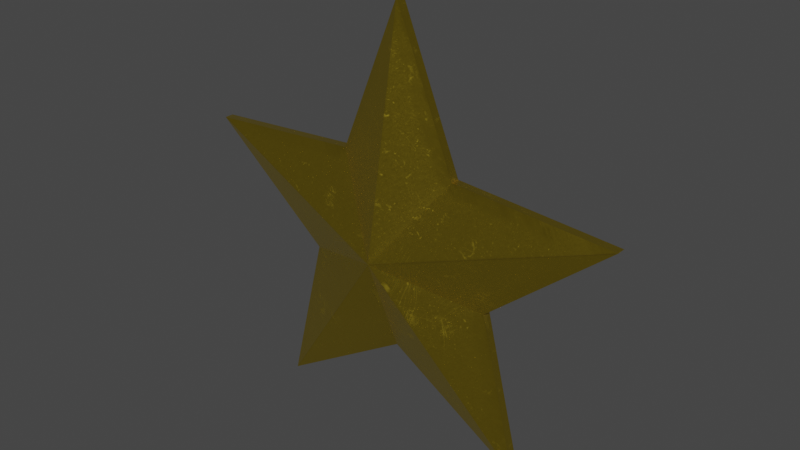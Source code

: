 # Source: model.blend  (saved by Blender 2.93.21; exported with 4.5.12 LTS)
import bpy
from mathutils import Matrix  # noqa: F401  (used for matrix-valued properties, if any)

bpy.ops.wm.read_factory_settings(use_empty=True)
scene = bpy.context.scene
scene.name = 'Scene'

# ---- collections
col_collection = bpy.data.collections.new('Collection'); scene.collection.children.link(col_collection)

# ---- images (referenced by path relative to the original .blend; pixels are not part of the script)
import os
ASSET_DIR = os.environ.get("B2B_ASSET_DIR", "")  # directory of the original .blend (textures are referenced by path, not embedded)
HERE = os.path.dirname(os.path.abspath(__file__))  # packed textures are extracted next to this script under _unpacked/

def load_image(name, relpath, width, height, colorspace="sRGB"):
    """Load a texture the original file referenced (path relative to the .blend, or extracted next to this script)."""
    p = next((c for c in (os.path.join(HERE, relpath), os.path.join(ASSET_DIR, relpath)) if relpath and os.path.exists(c)), "")
    if p:
        img = bpy.data.images.load(p, check_existing=True)
        img.name = name
    else:  # same state as the original file: an image datablock whose file is absent (Cycles renders it pink)
        img = bpy.data.images.new(name, width, height)
        img.source = "FILE"
        img.filepath = "//" + (relpath or name)
    img.colorspace_settings.name = colorspace
    return img
img_gold_star_star_basecolor_png = load_image('gold star_Star_BaseColor.png', '_unpacked/gold_star_Star_BaseColor.5da7e538.png', 2048, 2048, 'sRGB')
img_gold_star_star_normal_png = load_image('gold star_Star_Normal.png', '_unpacked/gold_star_Star_Normal.ae372d5a.png', 2048, 2048, 'Non-Color')
img_gold_star_star_roughness_png = load_image('gold star_Star_Roughness.png', '_unpacked/gold_star_Star_Roughness.922380f1.png', 2048, 2048, 'Non-Color')
img_gold_star_star_metallic_png = load_image('gold star_Star_Metallic.png', '_unpacked/gold_star_Star_Metallic.2babb1cb.png', 2048, 2048, 'Non-Color')

# ---- materials (node trees are filled in below, after node groups)
mat_star = bpy.data.materials.new('Star')
mat_star.use_transparent_shadow = False
mat_star.roughness = 0.5

# ---- material node trees
mat_star.use_nodes = True; mat_star.node_tree.nodes.clear()
_N = mat_star.node_tree.nodes; _L = mat_star.node_tree.links
n0 = _N.new('ShaderNodeBsdfPrincipled'); n0.name = 'Principled BSDF'; n0.location = (10, 300)
n0.distribution = 'GGX'
n0.subsurface_method = 'BURLEY'
n0.inputs[3].default_value = 1.45
n0.inputs[13].default_value = 0.3603
n0.inputs[18].default_value = 0.7206
n0.inputs[27].default_value = (0.0, 0.0, 0.0, 1.0)
n0.inputs[28].default_value = 1.0
n1 = _N.new('ShaderNodeOutputMaterial'); n1.name = 'Material Output'; n1.location = (300, 300)
n2 = _N.new('ShaderNodeNormalMap'); n2.name = 'Normal Map'; n2.location = (-300, -300)
n2.label = 'Normal/Map'
n3 = _N.new('ShaderNodeTexImage'); n3.name = 'Image Texture'; n3.location = (-300, 600)
n3.image = img_gold_star_star_basecolor_png
n4 = _N.new('ShaderNodeTexImage'); n4.name = 'Image Texture.001'; n4.location = (-600, -900)
n4.image = img_gold_star_star_normal_png
n5 = _N.new('ShaderNodeTexImage'); n5.name = 'Image Texture.002'; n5.location = (-300, 300)
n5.image = img_gold_star_star_roughness_png
n6 = _N.new('ShaderNodeTexImage'); n6.name = 'Image Texture.003'; n6.location = (-300, 0)
n6.image = img_gold_star_star_metallic_png
n7 = _N.new('ShaderNodeMix'); n7.name = 'Mix'; n7.location = (-260, 180)
n7.data_type = 'RGBA'
n7.inputs[7].default_value = (1.0, 1.0, 1.0, 1.0)
n8 = _N.new('ShaderNodeMix'); n8.name = 'Mix.001'; n8.location = (-160, 180)
n8.data_type = 'RGBA'
n8.inputs[0].default_value = 0.1985
n8.inputs[6].default_value = (1.0, 1.0, 1.0, 1.0)
_L.new(n0.outputs[0], n1.inputs[0])
_L.new(n2.outputs[0], n0.inputs[5])
_L.new(n3.outputs[0], n0.inputs[0])
_L.new(n4.outputs[0], n2.inputs[1])
_L.new(n5.outputs[0], n0.inputs[2])
_L.new(n6.outputs[0], n0.inputs[1])
_L.new(n3.outputs[0], n7.inputs[6])
_L.new(n6.outputs[0], n7.inputs[0])
_L.new(n7.outputs[2], n8.inputs[7])
_L.new(n8.outputs[2], n0.inputs[14])
n1.is_active_output = True

# ---- world
world_world = bpy.data.worlds.new('World'); scene.world = world_world
world_world.use_nodes = True; world_world.node_tree.nodes.clear()
_N = world_world.node_tree.nodes; _L = world_world.node_tree.links
n0 = _N.new('ShaderNodeOutputWorld'); n0.name = 'World Output'; n0.location = (300, 300)
n1 = _N.new('ShaderNodeBackground'); n1.name = 'Background'; n1.location = (10, 300)
n1.inputs[0].default_value = (0.05088, 0.05088, 0.05088, 1.0)
_L.new(n1.outputs[0], n0.inputs[0])
n0.is_active_output = True
world_world.color = (0.05088, 0.05088, 0.05088)
world_world.use_sun_shadow = False
world_world.sun_shadow_jitter_overblur = 0.0

# ---- meshes
me_circle = bpy.data.meshes.new('Circle')
me_circle.from_pydata([(-4.44e-07, 0.5855, 30.09), (-28.62, 0.5855, 9.299), (-17.69, 0.5856, -24.34), (17.69, 0.5856, -24.34), (28.62, 0.5855, 9.299), (7.837, 0.5855, 10.79), (-7.837, 0.5855, 10.79), (-12.68, 0.5855, -4.12), (2.038e-06, 0.5855, -13.33), (12.68, 0.5855, -4.12), (-4.44e-07, 5.731, -9.447e-07), (-4.44e-07, -0.5856, 30.09), (-28.62, -0.5855, 9.299), (-17.69, -0.5855, -24.34), (17.69, -0.5855, -24.34), (28.62, -0.5855, 9.299), (7.837, -0.5855, 10.79), (-7.837, -0.5855, 10.79), (-12.68, -0.5855, -4.12), (2.038e-06, -0.5855, -13.33), (12.68, -0.5855, -4.12), (-4.44e-07, -5.731, -9.748e-07)], [], [(9, 10, 4), (4, 10, 5), (3, 10, 9), (8, 10, 3), (2, 10, 8), (7, 10, 2), (1, 10, 7), (6, 10, 1), (0, 10, 6), (5, 10, 0), (20, 15, 21), (15, 16, 21), (14, 20, 21), (19, 14, 21), (13, 19, 21), (18, 13, 21), (12, 18, 21), (17, 12, 21), (11, 17, 21), (16, 11, 21), (0, 11, 16, 5), (8, 19, 13, 2), (4, 15, 20, 9), (1, 12, 17, 6), (9, 20, 14, 3), (6, 17, 11, 0), (2, 13, 18, 7), (5, 16, 15, 4), (7, 18, 12, 1), (3, 14, 19, 8)])
me_circle.polygons.foreach_set('use_smooth', [True] * 30)
_k = set([(0, 5), (0, 6), (0, 10), (0, 11), (1, 6), (1, 7), (1, 10), (1, 12), (2, 7), (2, 8), (2, 10), (2, 13), (3, 8), (3, 9), (3, 10), (3, 14), (4, 5), (4, 9), (4, 10), (4, 15), (5, 10), (5, 16), (6, 10), (6, 17), (7, 10), (7, 18), (8, 10), (8, 19), (9, 10), (9, 20), (11, 16), (11, 17), (11, 21), (12, 17), (12, 18), (12, 21), (13, 18), (13, 19), (13, 21), (14, 19), (14, 20), (14, 21), (15, 16), (15, 20), (15, 21), (16, 21), (17, 21), (18, 21), (19, 21), (20, 21)])
me_circle.attributes.new('sharp_edge', 'BOOLEAN', 'EDGE').data.foreach_set('value', [ (min(e.vertices), max(e.vertices)) in _k for e in me_circle.edges])
_uv = me_circle.uv_layers.new(name='UVMap')
_uv.uv.foreach_set('vector', [0.8127, 0.1421, 0.7782, 0.2682, 0.6885, 0.0, 0.6885, 0.0, 0.7782, 0.2682, 0.6747, 0.1882, 1.0, 0.09357, 0.7782, 0.2682, 0.8127, 0.1421, 0.898, 0.2553, 0.7782, 0.2682, 1.0, 0.09357, 1.0, 0.4136, 0.7782, 0.2682, 0.898, 0.2553, 0.8127, 0.3715, 0.7782, 0.2682, 1.0, 0.4136, 0.6885, 0.5178, 0.7782, 0.2682, 0.8127, 0.3715, 0.6747, 0.33, 0.7782, 0.2682, 0.6885, 0.5178, 0.4959, 0.2622, 0.7782, 0.2682, 0.6747, 0.33, 0.6747, 0.1882, 0.7782, 0.2682, 0.4959, 0.2622, 0.1759, 0.3349, 0.0, 0.2579, 0.2649, 0.2721, 0.0, 0.2579, 0.1759, 0.1907, 0.2649, 0.2721, 0.1894, 0.5263, 0.1759, 0.3349, 0.2649, 0.2721, 0.3117, 0.3832, 0.1894, 0.5263, 0.2649, 0.2721, 0.4959, 0.4343, 0.3117, 0.3832, 0.2649, 0.2721, 0.3956, 0.2689, 0.4959, 0.4343, 0.2649, 0.2721, 0.4959, 0.109, 0.3956, 0.2689, 0.2649, 0.2721, 0.3117, 0.1499, 0.4959, 0.109, 0.2649, 0.2721, 0.1894, 0.0, 0.3117, 0.1499, 0.2649, 0.2721, 0.1759, 0.1907, 0.1894, 0.0, 0.2649, 0.2721, 0.572, 0.7108, 0.5612, 0.7108, 0.5612, 0.5178, 0.572, 0.5178, 0.5394, 0.7108, 0.5285, 0.7108, 0.5285, 0.5178, 0.5394, 0.5178, 0.5177, 0.7108, 0.5068, 0.7108, 0.5068, 0.5178, 0.5177, 0.5178, 0.5829, 0.5178, 0.5938, 0.5178, 0.5938, 0.7108, 0.5829, 0.7108, 0.5829, 0.7108, 0.572, 0.7108, 0.572, 0.5178, 0.5829, 0.5178, 0.5503, 0.5178, 0.5612, 0.5178, 0.5612, 0.7108, 0.5503, 0.7108, 0.5394, 0.5178, 0.5503, 0.5178, 0.5503, 0.7108, 0.5394, 0.7108, 0.6047, 0.7108, 0.5938, 0.7108, 0.5938, 0.5178, 0.6047, 0.5178, 0.5177, 0.5178, 0.5285, 0.5178, 0.5285, 0.7108, 0.5177, 0.7108, 0.4959, 0.5178, 0.5068, 0.5178, 0.5068, 0.7108, 0.4959, 0.7108])
me_circle.materials.append(mat_star)
me_circle.use_remesh_fix_poles = True
me_circle.use_remesh_preserve_attributes = False
me_circle.update()
me_circle.normals_split_custom_set([tuple(v) for v in zip(*[iter([0.2665, 0.9104, -0.3166, 0.2665, 0.9104, -0.3166, 0.2665, 0.9104, -0.3166, 0.02956, 0.9104, 0.4128, 0.02956, 0.9104, 0.4128, 0.02956, 0.9104, 0.4128, 0.4017, 0.9104, 0.09945, 0.4017, 0.9104, 0.09945, 0.4017, 0.9104, 0.09945, -0.2187, 0.9104, -0.3513, -0.2187, 0.9104, -0.3513, -0.2187, 0.9104, -0.3513, 0.2187, 0.9104, -0.3513, 0.2187, 0.9104, -0.3513, 0.2187, 0.9104, -0.3513, -0.4017, 0.9104, 0.09945, -0.4017, 0.9104, 0.09945, -0.4017, 0.9104, 0.09945, -0.2665, 0.9104, -0.3166, -0.2665, 0.9104, -0.3166, -0.2665, 0.9104, -0.3166, -0.02956, 0.9104, 0.4128, -0.02956, 0.9104, 0.4128, -0.02956, 0.9104, 0.4128, -0.3834, 0.9104, 0.1557, -0.3834, 0.9104, 0.1557, -0.3834, 0.9104, 0.1557, 0.3834, 0.9104, 0.1557, 0.3834, 0.9104, 0.1557, 0.3834, 0.9104, 0.1557, 0.2665, -0.9104, -0.3166, 0.2665, -0.9104, -0.3166, 0.2665, -0.9104, -0.3166, 0.02956, -0.9104, 0.4128, 0.02956, -0.9104, 0.4128, 0.02956, -0.9104, 0.4128, 0.4017, -0.9104, 0.09945, 0.4017, -0.9104, 0.09945, 0.4017, -0.9104, 0.09945, -0.2187, -0.9104, -0.3513, -0.2187, -0.9104, -0.3513, -0.2187, -0.9104, -0.3513, 0.2187, -0.9103, -0.3513, 0.2187, -0.9103, -0.3513, 0.2187, -0.9103, -0.3513, -0.4017, -0.9104, 0.09944, -0.4017, -0.9104, 0.09944, -0.4017, -0.9104, 0.09944, -0.2665, -0.9104, -0.3166, -0.2665, -0.9104, -0.3166, -0.2665, -0.9104, -0.3166, -0.02956, -0.9104, 0.4128, -0.02956, -0.9104, 0.4128, -0.02956, -0.9104, 0.4128, -0.3834, -0.9104, 0.1557, -0.3834, -0.9104, 0.1557, -0.3834, -0.9104, 0.1557, 0.3834, -0.9104, 0.1557, 0.3834, -0.9104, 0.1557, 0.3834, -0.9104, 0.1557, 0.9266, 0.0, 0.3762, 0.9266, 0.0, 0.3762, 0.9266, 0.0, 0.3762, 0.9266, 0.0, 0.3762, 0.5285, 0.0, -0.8489, 0.5285, 0.0, -0.8489, 0.5285, 0.0, -0.8489, 0.5285, 0.0, -0.8489, 0.6441, 0.0, -0.765, 0.6441, 0.0, -0.765, 0.6441, 0.0, -0.765, 0.6441, 0.0, -0.765, -0.07142, 0.0, 0.9974, -0.07142, 0.0, 0.9974, -0.07142, 0.0, 0.9974, -0.07142, 0.0, 0.9974, 0.9707, 0.0, 0.2403, 0.9707, 0.0, 0.2403, 0.9707, 0.0, 0.2403, 0.9707, 0.0, 0.2403, -0.9266, 0.0, 0.3762, -0.9266, 0.0, 0.3762, -0.9266, 0.0, 0.3762, -0.9266, 0.0, 0.3762, -0.9707, 0.0, 0.2403, -0.9707, 0.0, 0.2403, -0.9707, 0.0, 0.2403, -0.9707, 0.0, 0.2403, 0.07142, 0.0, 0.9974, 0.07142, 0.0, 0.9974, 0.07142, 0.0, 0.9974, 0.07142, 0.0, 0.9974, -0.6441, 0.0, -0.765, -0.6441, 0.0, -0.765, -0.6441, 0.0, -0.765, -0.6441, 0.0, -0.765, -0.5285, 0.0, -0.8489, -0.5285, 0.0, -0.8489, -0.5285, 0.0, -0.8489, -0.5285, 0.0, -0.8489])] * 3)])

# ---- objects
ob_star = bpy.data.objects.new('Star', me_circle)

# ---- transforms, parenting, visibility, modifiers, constraints
ob_star.location = (0.0, 0.0, 0.0)
ob_star.rotation_euler = (-1.629e-07, 0.0, 0.0)
ob_star.scale = (0.1, 0.1, 0.1)
ob_star.color = (0.8, 0.8, 0.8, 1.0)

# ---- collection membership
col_collection.objects.link(ob_star)

# ---- scene / render settings (as saved in the file)
scene.frame_start = 1; scene.frame_end = 250; scene.frame_set(1)
scene.render.engine = 'BLENDER_EEVEE_NEXT'
scene.cycles.use_denoising = False
scene.cycles.samples = 128
scene.cycles.sampling_pattern = 'TABULATED_SOBOL'
scene.cycles.use_adaptive_sampling = False
scene.cycles.use_light_tree = False
scene.view_settings.view_transform = 'Filmic'
bpy.context.view_layer.update()

# ---- added for rendering (the .blend has no active camera and no usable light): camera, sun
cam_auto = bpy.data.cameras.new('AutoCamera')
cam_auto.lens = 50.0
cam_auto.sensor_width = 36.0
cam_auto.clip_end = 1000.0
ob_auto_camera = bpy.data.objects.new('AutoCamera', cam_auto)
scene.collection.objects.link(ob_auto_camera)
ob_auto_camera.location = (7.38485, -8.86182, 6.19523)
ob_auto_camera.rotation_euler = (1.09748, -7.21219e-08, 0.694738)
scene.camera = ob_auto_camera
light_auto_sun = bpy.data.lights.new('AutoSun', 'SUN')
light_auto_sun.energy = 3.0
light_auto_sun.angle = 0.0523599
ob_auto_sun = bpy.data.objects.new('AutoSun', light_auto_sun)
scene.collection.objects.link(ob_auto_sun)
ob_auto_sun.rotation_euler = (0.872665, 0.174533, 0.523599)
bpy.context.view_layer.update()
